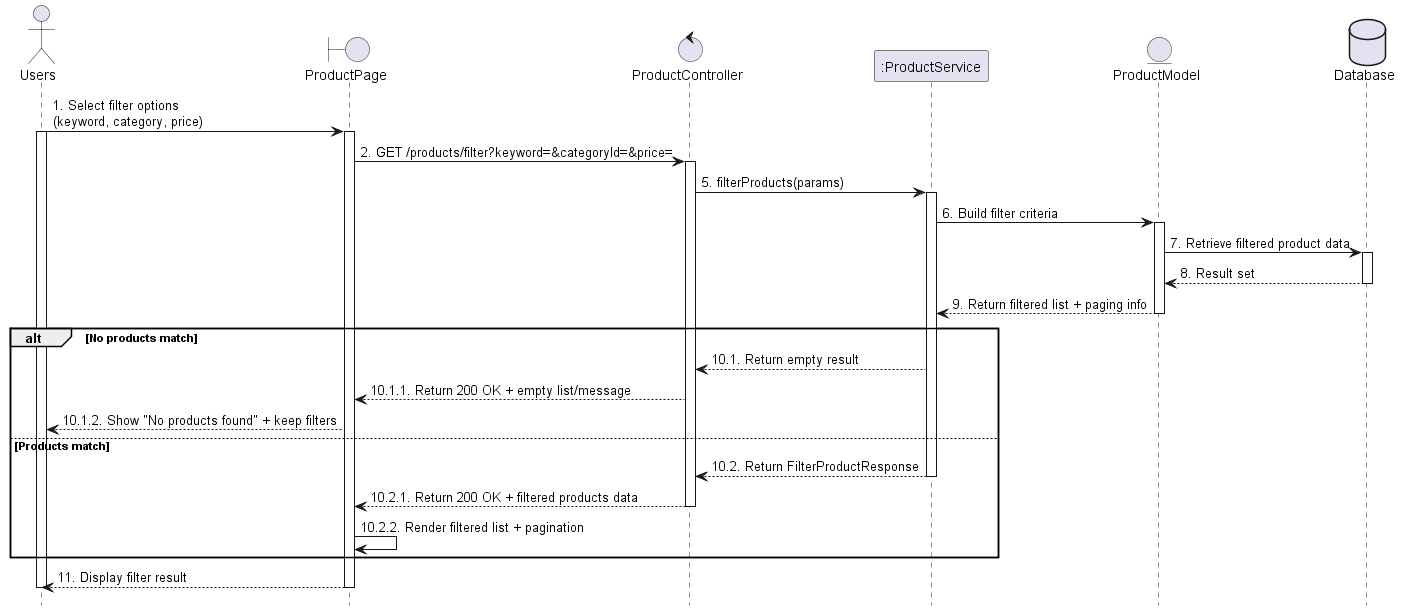

The diagram above was rendered by PlantUML. Its source (embedded in the PNG):
@startuml 13.5_filterProduct
hide footbox

actor User as "Users"
boundary ProductPage as View
control "ProductController" as Controller
participant ":ProductService" as Service
entity "ProductModel" as Model
database Database as Database

User -> View : 1. Select filter options\n(keyword, category, price)
activate View
activate User

    View -> Controller : 2. GET /products/filter?keyword=&categoryId=&price=
    activate Controller

    Controller -> Service : 5. filterProducts(params)
    activate Service

    Service -> Model : 6. Build filter criteria
    activate Model

    Model -> Database : 7. Retrieve filtered product data
    activate Database
    Database --> Model : 8. Result set
    deactivate Database

    Model --> Service : 9. Return filtered list + paging info
    deactivate Model

alt No products match
    Service --> Controller : 10.1. Return empty result
    Controller --> View : 10.1.1. Return 200 OK + empty list/message
    View --> User : 10.1.2. Show "No products found" + keep filters
else Products match
    Service --> Controller : 10.2. Return FilterProductResponse
    deactivate Service
    Controller --> View : 10.2.1. Return 200 OK + filtered products data
    deactivate Controller
    View -> View : 10.2.2. Render filtered list + pagination
end

View --> User : 11. Display filter result
deactivate View
deactivate User
@enduml